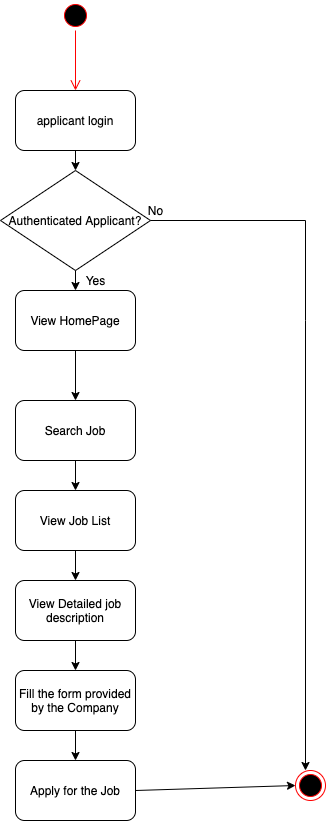

The diagram above was exported from draw.io. Its source (the exported page's mxGraphModel, read from the mxfile embedded in the PNG):
<mxGraphModel dx="1694" dy="923" grid="1" gridSize="10" guides="1" tooltips="1" connect="1" arrows="1" fold="1" page="1" pageScale="1" pageWidth="850" pageHeight="1100" math="0" shadow="0">
  <root>
    <mxCell id="GkODRY2mxeMQNKTMGsxV-0" />
    <mxCell id="GkODRY2mxeMQNKTMGsxV-1" parent="GkODRY2mxeMQNKTMGsxV-0" />
    <mxCell id="GkODRY2mxeMQNKTMGsxV-2" value="" style="ellipse;html=1;shape=startState;fillColor=#000000;strokeColor=#ff0000;" vertex="1" parent="GkODRY2mxeMQNKTMGsxV-1">
      <mxGeometry x="395" y="210" width="30" height="30" as="geometry" />
    </mxCell>
    <mxCell id="GkODRY2mxeMQNKTMGsxV-3" value="" style="edgeStyle=orthogonalEdgeStyle;html=1;verticalAlign=bottom;endArrow=open;endSize=8;strokeColor=#ff0000;rounded=0;" edge="1" source="GkODRY2mxeMQNKTMGsxV-2" parent="GkODRY2mxeMQNKTMGsxV-1">
      <mxGeometry relative="1" as="geometry">
        <mxPoint x="410" y="300" as="targetPoint" />
      </mxGeometry>
    </mxCell>
    <mxCell id="GkODRY2mxeMQNKTMGsxV-4" value="applicant login" style="rounded=1;whiteSpace=wrap;html=1;" vertex="1" parent="GkODRY2mxeMQNKTMGsxV-1">
      <mxGeometry x="350" y="300" width="120" height="60" as="geometry" />
    </mxCell>
    <mxCell id="GkODRY2mxeMQNKTMGsxV-6" value="View HomePage" style="rounded=1;whiteSpace=wrap;html=1;" vertex="1" parent="GkODRY2mxeMQNKTMGsxV-1">
      <mxGeometry x="350" y="500" width="120" height="60" as="geometry" />
    </mxCell>
    <mxCell id="GkODRY2mxeMQNKTMGsxV-9" value="Authenticated Applicant?" style="rhombus;whiteSpace=wrap;html=1;" vertex="1" parent="GkODRY2mxeMQNKTMGsxV-1">
      <mxGeometry x="335" y="380" width="150" height="100" as="geometry" />
    </mxCell>
    <mxCell id="GkODRY2mxeMQNKTMGsxV-14" value="" style="endArrow=classic;html=1;rounded=0;" edge="1" parent="GkODRY2mxeMQNKTMGsxV-1">
      <mxGeometry width="50" height="50" relative="1" as="geometry">
        <mxPoint x="410" y="560" as="sourcePoint" />
        <mxPoint x="410" y="610" as="targetPoint" />
      </mxGeometry>
    </mxCell>
    <mxCell id="GkODRY2mxeMQNKTMGsxV-15" value="Search Job" style="rounded=1;whiteSpace=wrap;html=1;" vertex="1" parent="GkODRY2mxeMQNKTMGsxV-1">
      <mxGeometry x="350" y="610" width="120" height="60" as="geometry" />
    </mxCell>
    <mxCell id="GkODRY2mxeMQNKTMGsxV-16" value="View Job List" style="rounded=1;whiteSpace=wrap;html=1;" vertex="1" parent="GkODRY2mxeMQNKTMGsxV-1">
      <mxGeometry x="350" y="700" width="120" height="60" as="geometry" />
    </mxCell>
    <mxCell id="GkODRY2mxeMQNKTMGsxV-17" value="View Detailed job description" style="rounded=1;whiteSpace=wrap;html=1;" vertex="1" parent="GkODRY2mxeMQNKTMGsxV-1">
      <mxGeometry x="350" y="790" width="120" height="60" as="geometry" />
    </mxCell>
    <mxCell id="GkODRY2mxeMQNKTMGsxV-18" value="Fill the form provided by the Company" style="rounded=1;whiteSpace=wrap;html=1;" vertex="1" parent="GkODRY2mxeMQNKTMGsxV-1">
      <mxGeometry x="350" y="880" width="120" height="60" as="geometry" />
    </mxCell>
    <mxCell id="GkODRY2mxeMQNKTMGsxV-19" value="Apply for the Job" style="rounded=1;whiteSpace=wrap;html=1;" vertex="1" parent="GkODRY2mxeMQNKTMGsxV-1">
      <mxGeometry x="350" y="970" width="120" height="60" as="geometry" />
    </mxCell>
    <mxCell id="GkODRY2mxeMQNKTMGsxV-20" value="" style="ellipse;html=1;shape=endState;fillColor=#000000;strokeColor=#ff0000;" vertex="1" parent="GkODRY2mxeMQNKTMGsxV-1">
      <mxGeometry x="630" y="980" width="30" height="30" as="geometry" />
    </mxCell>
    <mxCell id="GkODRY2mxeMQNKTMGsxV-24" value="" style="endArrow=classic;html=1;rounded=0;" edge="1" parent="GkODRY2mxeMQNKTMGsxV-1">
      <mxGeometry width="50" height="50" relative="1" as="geometry">
        <mxPoint x="640" y="530" as="sourcePoint" />
        <mxPoint x="640" y="980" as="targetPoint" />
      </mxGeometry>
    </mxCell>
    <mxCell id="GkODRY2mxeMQNKTMGsxV-26" value="" style="endArrow=classic;html=1;rounded=0;exitX=1;exitY=0.5;exitDx=0;exitDy=0;entryX=0;entryY=0.5;entryDx=0;entryDy=0;" edge="1" parent="GkODRY2mxeMQNKTMGsxV-1" source="GkODRY2mxeMQNKTMGsxV-19" target="GkODRY2mxeMQNKTMGsxV-20">
      <mxGeometry width="50" height="50" relative="1" as="geometry">
        <mxPoint x="380" y="830" as="sourcePoint" />
        <mxPoint x="430" y="780" as="targetPoint" />
      </mxGeometry>
    </mxCell>
    <mxCell id="GkODRY2mxeMQNKTMGsxV-27" value="" style="endArrow=classic;html=1;rounded=0;entryX=0.5;entryY=0;entryDx=0;entryDy=0;" edge="1" parent="GkODRY2mxeMQNKTMGsxV-1" target="GkODRY2mxeMQNKTMGsxV-16">
      <mxGeometry width="50" height="50" relative="1" as="geometry">
        <mxPoint x="410" y="670" as="sourcePoint" />
        <mxPoint x="420" y="620" as="targetPoint" />
      </mxGeometry>
    </mxCell>
    <mxCell id="GkODRY2mxeMQNKTMGsxV-28" value="" style="endArrow=classic;html=1;rounded=0;entryX=0.5;entryY=0;entryDx=0;entryDy=0;" edge="1" parent="GkODRY2mxeMQNKTMGsxV-1" target="GkODRY2mxeMQNKTMGsxV-17">
      <mxGeometry width="50" height="50" relative="1" as="geometry">
        <mxPoint x="410" y="760" as="sourcePoint" />
        <mxPoint x="420" y="710" as="targetPoint" />
      </mxGeometry>
    </mxCell>
    <mxCell id="GkODRY2mxeMQNKTMGsxV-29" value="" style="endArrow=classic;html=1;rounded=0;entryX=0.5;entryY=0;entryDx=0;entryDy=0;exitX=0.5;exitY=1;exitDx=0;exitDy=0;" edge="1" parent="GkODRY2mxeMQNKTMGsxV-1" source="GkODRY2mxeMQNKTMGsxV-17" target="GkODRY2mxeMQNKTMGsxV-18">
      <mxGeometry width="50" height="50" relative="1" as="geometry">
        <mxPoint x="430" y="690" as="sourcePoint" />
        <mxPoint x="430" y="720" as="targetPoint" />
      </mxGeometry>
    </mxCell>
    <mxCell id="GkODRY2mxeMQNKTMGsxV-30" value="" style="endArrow=classic;html=1;rounded=0;entryX=0.5;entryY=0;entryDx=0;entryDy=0;" edge="1" parent="GkODRY2mxeMQNKTMGsxV-1" target="GkODRY2mxeMQNKTMGsxV-19">
      <mxGeometry width="50" height="50" relative="1" as="geometry">
        <mxPoint x="410" y="940" as="sourcePoint" />
        <mxPoint x="440" y="730" as="targetPoint" />
      </mxGeometry>
    </mxCell>
    <mxCell id="XW4eaZbDnJ46zWTp4ZOu-2" value="" style="endArrow=classic;html=1;rounded=0;entryX=0.5;entryY=0;entryDx=0;entryDy=0;" edge="1" parent="GkODRY2mxeMQNKTMGsxV-1" target="GkODRY2mxeMQNKTMGsxV-9">
      <mxGeometry width="50" height="50" relative="1" as="geometry">
        <mxPoint x="410" y="360" as="sourcePoint" />
        <mxPoint x="460" y="310" as="targetPoint" />
      </mxGeometry>
    </mxCell>
    <mxCell id="XW4eaZbDnJ46zWTp4ZOu-3" value="" style="endArrow=classic;html=1;rounded=0;entryX=0.5;entryY=0;entryDx=0;entryDy=0;exitX=0.5;exitY=1;exitDx=0;exitDy=0;" edge="1" parent="GkODRY2mxeMQNKTMGsxV-1" source="GkODRY2mxeMQNKTMGsxV-9" target="GkODRY2mxeMQNKTMGsxV-6">
      <mxGeometry width="50" height="50" relative="1" as="geometry">
        <mxPoint x="420" y="370" as="sourcePoint" />
        <mxPoint x="420" y="390" as="targetPoint" />
      </mxGeometry>
    </mxCell>
    <mxCell id="XW4eaZbDnJ46zWTp4ZOu-4" value="Yes" style="text;html=1;align=center;verticalAlign=middle;resizable=0;points=[];autosize=1;strokeColor=none;fillColor=none;" vertex="1" parent="GkODRY2mxeMQNKTMGsxV-1">
      <mxGeometry x="410" y="480" width="40" height="20" as="geometry" />
    </mxCell>
    <mxCell id="XW4eaZbDnJ46zWTp4ZOu-6" value="" style="endArrow=none;html=1;rounded=0;exitX=1;exitY=0.5;exitDx=0;exitDy=0;" edge="1" parent="GkODRY2mxeMQNKTMGsxV-1" source="GkODRY2mxeMQNKTMGsxV-9">
      <mxGeometry width="50" height="50" relative="1" as="geometry">
        <mxPoint x="490" y="430" as="sourcePoint" />
        <mxPoint x="640" y="430" as="targetPoint" />
      </mxGeometry>
    </mxCell>
    <mxCell id="XW4eaZbDnJ46zWTp4ZOu-7" value="" style="endArrow=none;html=1;rounded=0;" edge="1" parent="GkODRY2mxeMQNKTMGsxV-1">
      <mxGeometry width="50" height="50" relative="1" as="geometry">
        <mxPoint x="640" y="530" as="sourcePoint" />
        <mxPoint x="640" y="430" as="targetPoint" />
      </mxGeometry>
    </mxCell>
    <mxCell id="XW4eaZbDnJ46zWTp4ZOu-8" value="No" style="text;html=1;align=center;verticalAlign=middle;resizable=0;points=[];autosize=1;strokeColor=none;fillColor=none;" vertex="1" parent="GkODRY2mxeMQNKTMGsxV-1">
      <mxGeometry x="475" y="410" width="30" height="20" as="geometry" />
    </mxCell>
  </root>
</mxGraphModel>